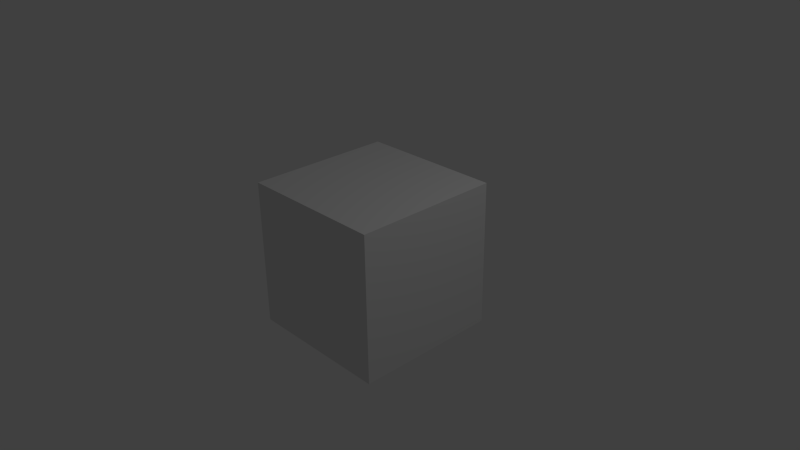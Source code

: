 # Source: charts.blend  (saved by Blender 2.68.0; exported with 4.5.12 LTS)
import bpy
from mathutils import Matrix  # noqa: F401  (used for matrix-valued properties, if any)

bpy.ops.wm.read_factory_settings(use_empty=True)
scene = bpy.context.scene
scene.name = 'Scene'

# ---- collections
col_collection_1 = bpy.data.collections.new('Collection 1'); scene.collection.children.link(col_collection_1)

# ---- materials (node trees are filled in below, after node groups)
mat_material = bpy.data.materials.new('Material')
mat_material.alpha_threshold = 0.0
mat_material.use_transparent_shadow = False
mat_material.roughness = 0.5
mat_material.line_color = (0.0, 0.0, 0.0, 1.0)

# ---- material node trees

# ---- world
world_world = bpy.data.worlds.new('World'); scene.world = world_world
world_world.color = (0.05088, 0.05088, 0.05088)
world_world.use_sun_shadow = False
world_world.sun_shadow_jitter_overblur = 0.0
world_world.cycles.sampling_method = 'MANUAL'
world_world.cycles.sample_map_resolution = 256

# ---- cameras
cam_camera = bpy.data.cameras.new('Camera')
cam_camera.clip_end = 100.0
cam_camera.lens = 35.0
cam_camera.sensor_width = 32.0
cam_camera.sensor_height = 18.0
cam_camera.ortho_scale = 7.314
cam_camera.dof.focus_distance = 0.0
cam_camera.dof.aperture_fstop = 128.0

# ---- lights
light_lamp = bpy.data.lights.new('Lamp', 'POINT')
light_lamp.transmission_factor = 0.0
light_lamp.cutoff_distance = 30.0
light_lamp.energy = 100.0
light_lamp.shadow_buffer_clip_start = 1.001
light_lamp.shadow_soft_size = 0.1
light_lamp.shadow_maximum_resolution = 0.006
light_lamp.use_absolute_resolution = True
light_lamp.cycles.use_multiple_importance_sampling = False

# ---- meshes
me_cube = bpy.data.meshes.new('Cube')
me_cube.from_pydata([(1.0, 1.0, -1.0), (1.0, -1.0, -1.0), (-1.0, -1.0, -1.0), (-1.0, 1.0, -1.0), (1.0, 1.0, 1.0), (1.0, -1.0, 1.0), (-1.0, -1.0, 1.0), (-1.0, 1.0, 1.0)], [], [(0, 1, 2, 3), (4, 7, 6, 5), (0, 4, 5, 1), (1, 5, 6, 2), (2, 6, 7, 3), (4, 0, 3, 7)])
me_cube.materials.append(mat_material)
me_cube.use_remesh_preserve_volume = False
me_cube.use_remesh_preserve_attributes = False
me_cube.use_mirror_vertex_groups = False
me_cube.update()

# ---- objects
ob_cube = bpy.data.objects.new('Cube', me_cube)
ob_lamp = bpy.data.objects.new('Lamp', light_lamp)
ob_camera = bpy.data.objects.new('Camera', cam_camera)

# ---- transforms, parenting, visibility, modifiers, constraints
ob_cube.location = (0.0, 0.0, 0.0)
ob_cube.lock_rotations_4d = False
ob_cube.empty_display_type = 'ARROWS'
ob_cube.lineart.crease_threshold = 0.0
ob_lamp.location = (4.076, 1.005, 5.904)
ob_lamp.rotation_euler = (0.6503, 0.05522, 1.866)
ob_lamp.lock_rotations_4d = False
ob_lamp.empty_display_type = 'ARROWS'
ob_lamp.color = (0.0, 0.0, 0.0, 0.0)
ob_lamp.lineart.crease_threshold = 0.0
ob_camera.location = (7.481, -6.508, 5.344)
ob_camera.rotation_euler = (1.109, 0.01082, 0.8149)
ob_camera.lock_rotations_4d = False
ob_camera.empty_display_type = 'ARROWS'
ob_camera.color = (0.0, 0.0, 0.0, 0.0)
ob_camera.display_type = 'WIRE'
ob_camera.lineart.crease_threshold = 0.0

# ---- collection membership
col_collection_1.objects.link(ob_cube)
col_collection_1.objects.link(ob_lamp)
col_collection_1.objects.link(ob_camera)

# ---- scene / render settings (as saved in the file)
scene.camera = ob_camera
scene.frame_start = 1; scene.frame_end = 250; scene.frame_set(1)
scene.render.engine = 'BLENDER_EEVEE_NEXT'
scene.render.image_settings.color_mode = 'RGB'
scene.render.image_settings.compression = 90
scene.render.resolution_percentage = 50
scene.render.dither_intensity = 0.0
scene.cycles.use_denoising = False
scene.cycles.samples = 10
scene.cycles.sampling_pattern = 'TABULATED_SOBOL'
scene.cycles.light_sampling_threshold = 0.0
scene.cycles.use_adaptive_sampling = False
scene.cycles.use_light_tree = False
scene.cycles.blur_glossy = 0.0
scene.cycles.volume_bounces = 1
scene.cycles.pixel_filter_type = 'GAUSSIAN'
scene.cycles.sample_clamp_indirect = 0.0
scene.view_settings.view_transform = 'Standard'
bpy.context.view_layer.update()
